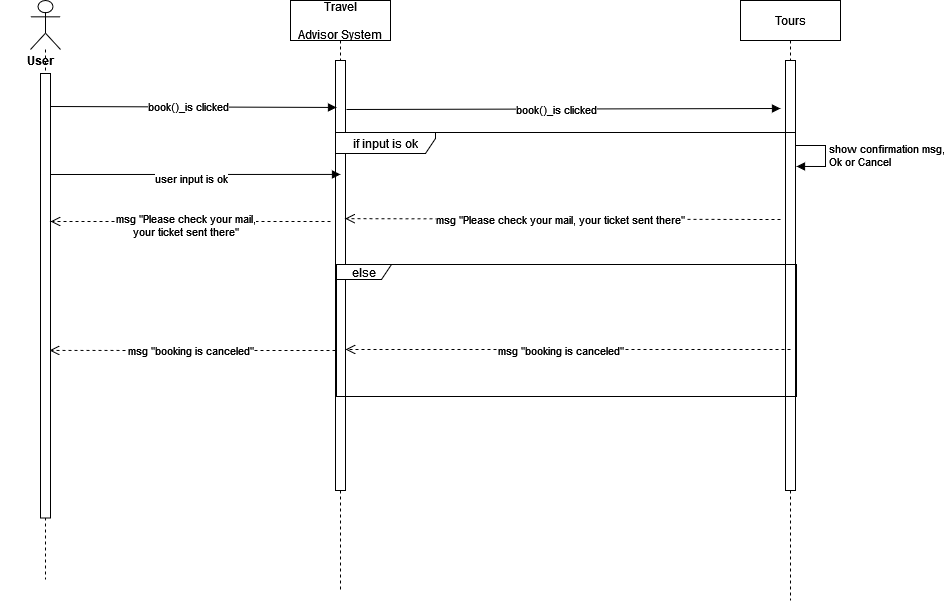

The diagram above was exported from draw.io. Its source (the exported page's mxGraphModel, read from the mxfile embedded in the PNG):
<mxGraphModel dx="1038" dy="603" grid="1" gridSize="10" guides="1" tooltips="1" connect="1" arrows="1" fold="1" page="1" pageScale="1" pageWidth="850" pageHeight="1100" math="0" shadow="0">
  <root>
    <mxCell id="0" />
    <mxCell id="1" parent="0" />
    <mxCell id="mL6shJ2-5kl1Duonyi60-37" value="Travel &#10;&#10;Advisor System" style="shape=umlLifeline;perimeter=lifelinePerimeter;container=1;collapsible=0;recursiveResize=0;rounded=0;shadow=0;strokeWidth=1;" parent="1" vertex="1">
      <mxGeometry x="310" y="360" width="100" height="590" as="geometry" />
    </mxCell>
    <mxCell id="mL6shJ2-5kl1Duonyi60-38" value="" style="points=[];perimeter=orthogonalPerimeter;rounded=0;shadow=0;strokeWidth=1;" parent="mL6shJ2-5kl1Duonyi60-37" vertex="1">
      <mxGeometry x="45" y="60" width="10" height="430" as="geometry" />
    </mxCell>
    <mxCell id="4cVRuFOh1qxMeYZNDuoA-3" value="&lt;div&gt;msg &quot;booking is canceled&quot;&lt;/div&gt;" style="html=1;verticalAlign=bottom;endArrow=open;dashed=1;endSize=8;rounded=0;entryX=0.9;entryY=0.623;entryDx=0;entryDy=0;entryPerimeter=0;" edge="1" parent="mL6shJ2-5kl1Duonyi60-37" target="6TpTvOX72V87feO-6GS3-15">
      <mxGeometry x="0.014" y="10" relative="1" as="geometry">
        <mxPoint x="45" y="350" as="sourcePoint" />
        <mxPoint x="-235" y="350" as="targetPoint" />
        <mxPoint as="offset" />
      </mxGeometry>
    </mxCell>
    <mxCell id="6TpTvOX72V87feO-6GS3-9" value="Tours" style="shape=umlLifeline;perimeter=lifelinePerimeter;container=1;collapsible=0;recursiveResize=0;rounded=0;shadow=0;strokeWidth=1;" parent="1" vertex="1">
      <mxGeometry x="760" y="360" width="100" height="600" as="geometry" />
    </mxCell>
    <mxCell id="6TpTvOX72V87feO-6GS3-10" value="" style="points=[];perimeter=orthogonalPerimeter;rounded=0;shadow=0;strokeWidth=1;" parent="6TpTvOX72V87feO-6GS3-9" vertex="1">
      <mxGeometry x="45" y="60" width="10" height="430" as="geometry" />
    </mxCell>
    <mxCell id="AU4P0RlkLvUccW52sf1t-5" value="&lt;div&gt;show confirmation msg, &lt;br&gt;&lt;/div&gt;&lt;div&gt;Ok or Cancel&lt;/div&gt;" style="edgeStyle=orthogonalEdgeStyle;html=1;align=left;spacingLeft=2;endArrow=block;rounded=0;entryX=1.1;entryY=0.378;entryDx=0;entryDy=0;entryPerimeter=0;" parent="6TpTvOX72V87feO-6GS3-9" edge="1">
      <mxGeometry relative="1" as="geometry">
        <mxPoint x="55" y="145" as="sourcePoint" />
        <Array as="points">
          <mxPoint x="85" y="145" />
          <mxPoint x="85" y="166" />
        </Array>
        <mxPoint x="56" y="165.96000000000004" as="targetPoint" />
      </mxGeometry>
    </mxCell>
    <mxCell id="6TpTvOX72V87feO-6GS3-14" value="" style="shape=umlLifeline;participant=umlActor;perimeter=lifelinePerimeter;whiteSpace=wrap;html=1;container=1;collapsible=0;recursiveResize=0;verticalAlign=top;spacingTop=36;outlineConnect=0;size=49;" parent="1" vertex="1">
      <mxGeometry x="50" y="360" width="30" height="579" as="geometry" />
    </mxCell>
    <mxCell id="6TpTvOX72V87feO-6GS3-15" value="" style="html=1;points=[];perimeter=orthogonalPerimeter;" parent="6TpTvOX72V87feO-6GS3-14" vertex="1">
      <mxGeometry x="10" y="73" width="10" height="444.5" as="geometry" />
    </mxCell>
    <mxCell id="6TpTvOX72V87feO-6GS3-78" value="User" style="text;align=center;fontStyle=1;verticalAlign=middle;spacingLeft=3;spacingRight=3;strokeColor=none;rotatable=0;points=[[0,0.5],[1,0.5]];portConstraint=eastwest;" parent="6TpTvOX72V87feO-6GS3-14" vertex="1">
      <mxGeometry x="-30" y="47" width="80" height="26" as="geometry" />
    </mxCell>
    <mxCell id="6OjmIyZNo8zbr-OjW5aj-3" value="book()_is clicked" style="html=1;verticalAlign=bottom;endArrow=block;rounded=0;entryX=0.1;entryY=0.378;entryDx=0;entryDy=0;entryPerimeter=0;" parent="6TpTvOX72V87feO-6GS3-14" edge="1">
      <mxGeometry x="-0.0345" y="-10" width="80" relative="1" as="geometry">
        <mxPoint x="20" y="106" as="sourcePoint" />
        <mxPoint x="306" y="106.96000000000004" as="targetPoint" />
        <Array as="points" />
        <mxPoint as="offset" />
      </mxGeometry>
    </mxCell>
    <mxCell id="6OjmIyZNo8zbr-OjW5aj-4" value="book()_is clicked" style="html=1;verticalAlign=bottom;endArrow=block;rounded=0;" parent="1" edge="1">
      <mxGeometry x="-0.0345" y="-10" width="80" relative="1" as="geometry">
        <mxPoint x="366" y="469" as="sourcePoint" />
        <mxPoint x="800" y="468" as="targetPoint" />
        <Array as="points" />
        <mxPoint as="offset" />
      </mxGeometry>
    </mxCell>
    <mxCell id="6OjmIyZNo8zbr-OjW5aj-10" value="user input is ok" style="html=1;verticalAlign=bottom;endArrow=block;rounded=0;entryX=0.5;entryY=0.351;entryDx=0;entryDy=0;entryPerimeter=0;" parent="1" edge="1">
      <mxGeometry x="-0.0245" y="-14" width="80" relative="1" as="geometry">
        <mxPoint x="70" y="534" as="sourcePoint" />
        <mxPoint x="360" y="533.9300000000001" as="targetPoint" />
        <Array as="points" />
        <mxPoint as="offset" />
      </mxGeometry>
    </mxCell>
    <mxCell id="6OjmIyZNo8zbr-OjW5aj-13" value="&lt;div&gt;msg &quot;Please check your mail, your ticket sent there&quot;&lt;/div&gt;" style="html=1;verticalAlign=bottom;endArrow=open;dashed=1;endSize=8;rounded=0;entryX=0.957;entryY=0.603;entryDx=0;entryDy=0;entryPerimeter=0;" parent="1" edge="1">
      <mxGeometry x="0.0115" y="10" relative="1" as="geometry">
        <mxPoint x="800" y="579" as="sourcePoint" />
        <mxPoint x="364.56999999999994" y="578.1399999999999" as="targetPoint" />
        <mxPoint as="offset" />
      </mxGeometry>
    </mxCell>
    <mxCell id="6OjmIyZNo8zbr-OjW5aj-14" value="&lt;div&gt;msg &quot;Please check your mail, &lt;br&gt;&lt;/div&gt;&lt;div&gt;your ticket sent there&quot;&lt;/div&gt;" style="html=1;verticalAlign=bottom;endArrow=open;dashed=1;endSize=8;rounded=0;" parent="1" edge="1">
      <mxGeometry x="0.0344" y="20" relative="1" as="geometry">
        <mxPoint x="350" y="581" as="sourcePoint" />
        <mxPoint x="70" y="581" as="targetPoint" />
        <mxPoint as="offset" />
      </mxGeometry>
    </mxCell>
    <mxCell id="AU4P0RlkLvUccW52sf1t-8" value="if input is ok" style="shape=umlFrame;whiteSpace=wrap;html=1;width=100;height=21;" parent="1" vertex="1">
      <mxGeometry x="355" y="492" width="460" height="132" as="geometry" />
    </mxCell>
    <mxCell id="4cVRuFOh1qxMeYZNDuoA-1" value="else" style="shape=umlFrame;whiteSpace=wrap;html=1;width=55;height=15;" vertex="1" parent="1">
      <mxGeometry x="356" y="624" width="460" height="132" as="geometry" />
    </mxCell>
    <mxCell id="4cVRuFOh1qxMeYZNDuoA-2" value="&lt;div&gt;msg &quot;booking is canceled&quot;&lt;/div&gt;" style="html=1;verticalAlign=bottom;endArrow=open;dashed=1;endSize=8;rounded=0;entryX=1;entryY=0.679;entryDx=0;entryDy=0;entryPerimeter=0;exitX=0.5;exitY=0.679;exitDx=0;exitDy=0;exitPerimeter=0;" edge="1" parent="1">
      <mxGeometry x="0.0337" y="11" relative="1" as="geometry">
        <mxPoint x="810" y="708.97" as="sourcePoint" />
        <mxPoint x="365" y="708.97" as="targetPoint" />
        <mxPoint as="offset" />
      </mxGeometry>
    </mxCell>
  </root>
</mxGraphModel>